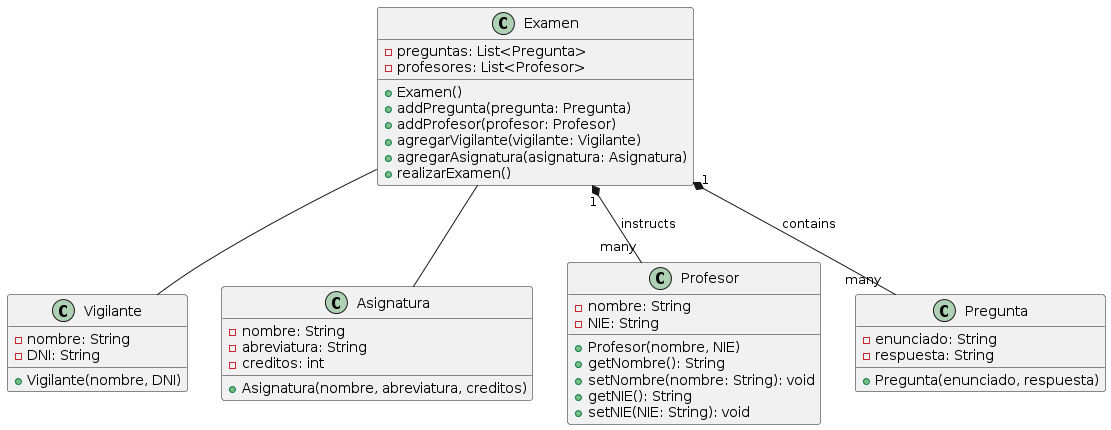

The diagram above was rendered by PlantUML. Its source (embedded in the PNG):
@startuml
class Vigilante {
  - nombre: String
  - DNI: String
  + Vigilante(nombre, DNI)
}

class Asignatura {
  - nombre: String
  - abreviatura: String
  - creditos: int
  + Asignatura(nombre, abreviatura, creditos)
}

class Profesor {
  - nombre: String
  - NIE: String
  + Profesor(nombre, NIE)
  + getNombre(): String
  + setNombre(nombre: String): void
  + getNIE(): String
  + setNIE(NIE: String): void
}

class Pregunta {
  - enunciado: String
  - respuesta: String
  + Pregunta(enunciado, respuesta)
}

class Examen {
  - preguntas: List<Pregunta>
  - profesores: List<Profesor>
  + Examen()
  + addPregunta(pregunta: Pregunta)
  + addProfesor(profesor: Profesor)
  + agregarVigilante(vigilante: Vigilante)
  + agregarAsignatura(asignatura: Asignatura)
  + realizarExamen()
}

Examen "1" *-- "many" Pregunta : contains
Examen "1" *-- "many" Profesor : instructs
Examen -- Asignatura
Examen -- Vigilante
@enduml